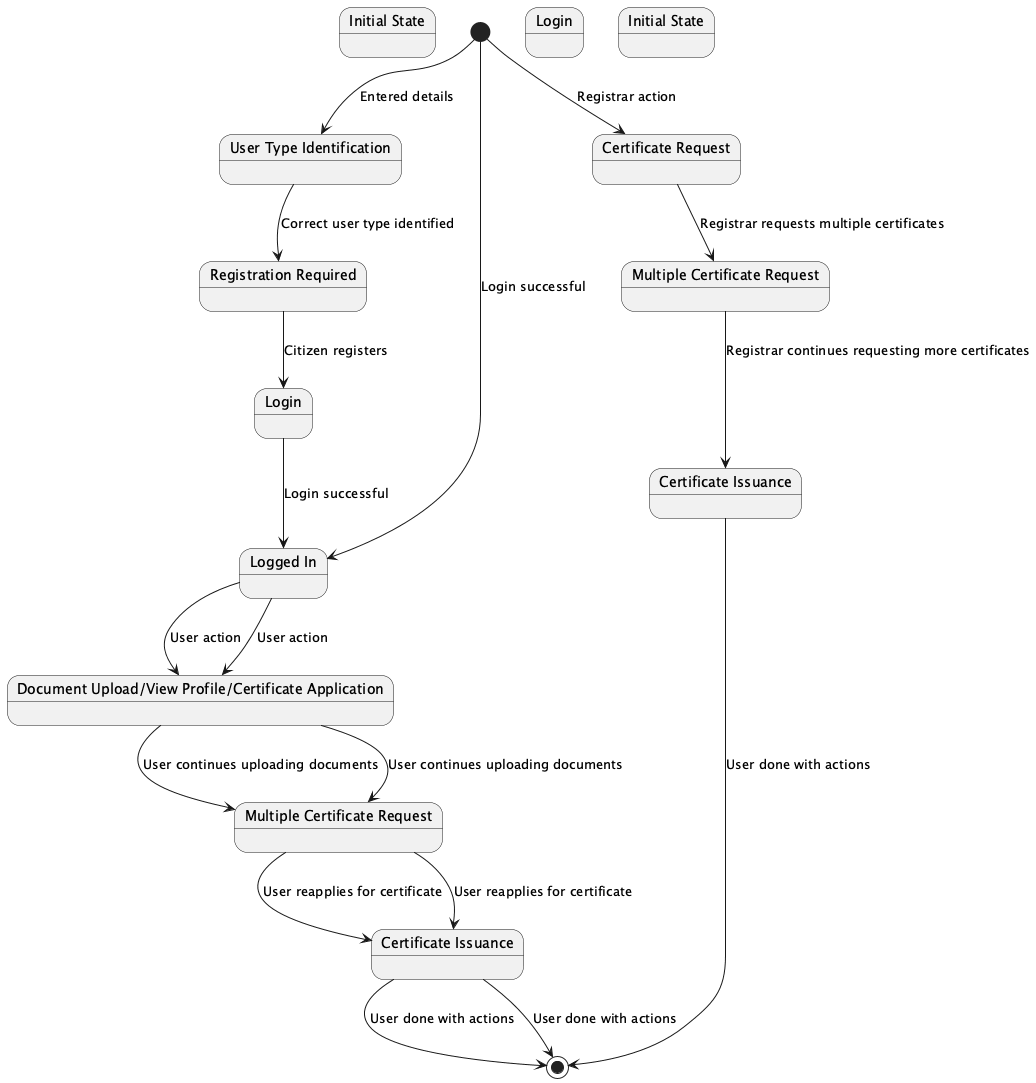

The diagram above was rendered by PlantUML. Its source (embedded in the PNG):
@startuml
state "Initial State" as S1
[*] --> S2 : Entered details
state "User Type Identification" as S2
S2 --> S3 : Correct user type identified
state "Registration Required" as S3
S3 --> S4 : Citizen registers
state "Login" as S4
S4 --> S5 : Login successful
state "Logged In" as S5
S5 --> S6 : User action

state "Document Upload/View Profile/Certificate Application" as S6
S6 --> S7 : User continues uploading documents
state "Multiple Certificate Request" as S7
S7 --> S8 : User reapplies for certificate
state "Certificate Issuance" as S8
S8 --> [*] : User done with actions

state "Login" as S9
[*] --> S5 : Login successful
state "Logged In" as S5
S5 --> S6 : User action

state "Document Upload/View Profile/Certificate Application" as S6
S6 --> S7 : User continues uploading documents
state "Multiple Certificate Request" as S7
S7 --> S8 : User reapplies for certificate
state "Certificate Issuance" as S8
S8 --> [*] : User done with actions

state "Initial State" as S10
[*] --> S11 : Registrar action
state "Certificate Request" as S11
S11 --> S12 : Registrar requests multiple certificates
state "Multiple Certificate Request" as S12
S12 --> S13 : Registrar continues requesting more certificates
state "Certificate Issuance" as S13
S13 --> [*] : User done with actions

@enduml